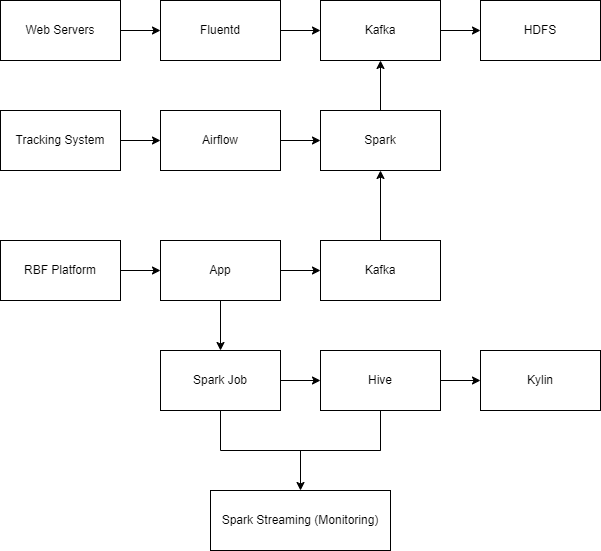

The diagram above was exported from draw.io. Its source (the exported page's mxGraphModel, read from the mxfile embedded in the PNG):
<mxGraphModel dx="1290" dy="522" grid="1" gridSize="10" guides="1" tooltips="1" connect="1" arrows="1" fold="1" page="1" pageScale="1" pageWidth="850" pageHeight="1100" math="0" shadow="0">
  <root>
    <mxCell id="0" />
    <mxCell id="1" parent="0" />
    <mxCell id="UjiHq7J7nqpoxfN4wXvZ-40" value="" style="edgeStyle=orthogonalEdgeStyle;rounded=0;orthogonalLoop=1;jettySize=auto;html=1;" edge="1" parent="1" source="UjiHq7J7nqpoxfN4wXvZ-26" target="UjiHq7J7nqpoxfN4wXvZ-27">
      <mxGeometry relative="1" as="geometry" />
    </mxCell>
    <mxCell id="UjiHq7J7nqpoxfN4wXvZ-26" value="Web Servers" style="rounded=0;whiteSpace=wrap;html=1;" vertex="1" parent="1">
      <mxGeometry x="160" y="70" width="120" height="60" as="geometry" />
    </mxCell>
    <mxCell id="UjiHq7J7nqpoxfN4wXvZ-41" value="" style="edgeStyle=orthogonalEdgeStyle;rounded=0;orthogonalLoop=1;jettySize=auto;html=1;" edge="1" parent="1" source="UjiHq7J7nqpoxfN4wXvZ-27" target="UjiHq7J7nqpoxfN4wXvZ-28">
      <mxGeometry relative="1" as="geometry" />
    </mxCell>
    <mxCell id="UjiHq7J7nqpoxfN4wXvZ-27" value="Fluentd" style="rounded=0;whiteSpace=wrap;html=1;" vertex="1" parent="1">
      <mxGeometry x="320" y="70" width="120" height="60" as="geometry" />
    </mxCell>
    <mxCell id="UjiHq7J7nqpoxfN4wXvZ-42" value="" style="edgeStyle=orthogonalEdgeStyle;rounded=0;orthogonalLoop=1;jettySize=auto;html=1;" edge="1" parent="1" source="UjiHq7J7nqpoxfN4wXvZ-28" target="UjiHq7J7nqpoxfN4wXvZ-38">
      <mxGeometry relative="1" as="geometry" />
    </mxCell>
    <mxCell id="UjiHq7J7nqpoxfN4wXvZ-28" value="Kafka" style="rounded=0;whiteSpace=wrap;html=1;" vertex="1" parent="1">
      <mxGeometry x="480" y="70" width="120" height="60" as="geometry" />
    </mxCell>
    <mxCell id="UjiHq7J7nqpoxfN4wXvZ-44" value="" style="edgeStyle=orthogonalEdgeStyle;rounded=0;orthogonalLoop=1;jettySize=auto;html=1;" edge="1" parent="1" source="UjiHq7J7nqpoxfN4wXvZ-29" target="UjiHq7J7nqpoxfN4wXvZ-30">
      <mxGeometry relative="1" as="geometry" />
    </mxCell>
    <mxCell id="UjiHq7J7nqpoxfN4wXvZ-29" value="Tracking System" style="rounded=0;whiteSpace=wrap;html=1;" vertex="1" parent="1">
      <mxGeometry x="160" y="180" width="120" height="60" as="geometry" />
    </mxCell>
    <mxCell id="UjiHq7J7nqpoxfN4wXvZ-45" value="" style="edgeStyle=orthogonalEdgeStyle;rounded=0;orthogonalLoop=1;jettySize=auto;html=1;" edge="1" parent="1" source="UjiHq7J7nqpoxfN4wXvZ-30" target="UjiHq7J7nqpoxfN4wXvZ-31">
      <mxGeometry relative="1" as="geometry" />
    </mxCell>
    <mxCell id="UjiHq7J7nqpoxfN4wXvZ-30" value="Airflow" style="rounded=0;whiteSpace=wrap;html=1;" vertex="1" parent="1">
      <mxGeometry x="320" y="180" width="120" height="60" as="geometry" />
    </mxCell>
    <mxCell id="UjiHq7J7nqpoxfN4wXvZ-43" value="" style="edgeStyle=orthogonalEdgeStyle;rounded=0;orthogonalLoop=1;jettySize=auto;html=1;" edge="1" parent="1" source="UjiHq7J7nqpoxfN4wXvZ-31" target="UjiHq7J7nqpoxfN4wXvZ-28">
      <mxGeometry relative="1" as="geometry" />
    </mxCell>
    <mxCell id="UjiHq7J7nqpoxfN4wXvZ-31" value="Spark" style="rounded=0;whiteSpace=wrap;html=1;" vertex="1" parent="1">
      <mxGeometry x="480" y="180" width="120" height="60" as="geometry" />
    </mxCell>
    <mxCell id="UjiHq7J7nqpoxfN4wXvZ-46" value="" style="edgeStyle=orthogonalEdgeStyle;rounded=0;orthogonalLoop=1;jettySize=auto;html=1;" edge="1" parent="1" source="UjiHq7J7nqpoxfN4wXvZ-32" target="UjiHq7J7nqpoxfN4wXvZ-33">
      <mxGeometry relative="1" as="geometry" />
    </mxCell>
    <mxCell id="UjiHq7J7nqpoxfN4wXvZ-32" value="RBF Platform" style="rounded=0;whiteSpace=wrap;html=1;" vertex="1" parent="1">
      <mxGeometry x="160" y="310" width="120" height="60" as="geometry" />
    </mxCell>
    <mxCell id="UjiHq7J7nqpoxfN4wXvZ-47" value="" style="edgeStyle=orthogonalEdgeStyle;rounded=0;orthogonalLoop=1;jettySize=auto;html=1;" edge="1" parent="1" source="UjiHq7J7nqpoxfN4wXvZ-33" target="UjiHq7J7nqpoxfN4wXvZ-34">
      <mxGeometry relative="1" as="geometry" />
    </mxCell>
    <mxCell id="UjiHq7J7nqpoxfN4wXvZ-48" value="" style="edgeStyle=orthogonalEdgeStyle;rounded=0;orthogonalLoop=1;jettySize=auto;html=1;" edge="1" parent="1" source="UjiHq7J7nqpoxfN4wXvZ-33" target="UjiHq7J7nqpoxfN4wXvZ-35">
      <mxGeometry relative="1" as="geometry" />
    </mxCell>
    <mxCell id="UjiHq7J7nqpoxfN4wXvZ-33" value="App" style="rounded=0;whiteSpace=wrap;html=1;" vertex="1" parent="1">
      <mxGeometry x="320" y="310" width="120" height="60" as="geometry" />
    </mxCell>
    <mxCell id="UjiHq7J7nqpoxfN4wXvZ-55" value="" style="edgeStyle=orthogonalEdgeStyle;rounded=0;orthogonalLoop=1;jettySize=auto;html=1;" edge="1" parent="1" source="UjiHq7J7nqpoxfN4wXvZ-34" target="UjiHq7J7nqpoxfN4wXvZ-31">
      <mxGeometry relative="1" as="geometry" />
    </mxCell>
    <mxCell id="UjiHq7J7nqpoxfN4wXvZ-34" value="Kafka" style="rounded=0;whiteSpace=wrap;html=1;" vertex="1" parent="1">
      <mxGeometry x="480" y="310" width="120" height="60" as="geometry" />
    </mxCell>
    <mxCell id="UjiHq7J7nqpoxfN4wXvZ-49" value="" style="edgeStyle=orthogonalEdgeStyle;rounded=0;orthogonalLoop=1;jettySize=auto;html=1;" edge="1" parent="1" source="UjiHq7J7nqpoxfN4wXvZ-35" target="UjiHq7J7nqpoxfN4wXvZ-36">
      <mxGeometry relative="1" as="geometry" />
    </mxCell>
    <mxCell id="UjiHq7J7nqpoxfN4wXvZ-35" value="Spark Job" style="rounded=0;whiteSpace=wrap;html=1;" vertex="1" parent="1">
      <mxGeometry x="320" y="420" width="120" height="60" as="geometry" />
    </mxCell>
    <mxCell id="UjiHq7J7nqpoxfN4wXvZ-50" value="" style="edgeStyle=orthogonalEdgeStyle;rounded=0;orthogonalLoop=1;jettySize=auto;html=1;" edge="1" parent="1" source="UjiHq7J7nqpoxfN4wXvZ-36" target="UjiHq7J7nqpoxfN4wXvZ-39">
      <mxGeometry relative="1" as="geometry" />
    </mxCell>
    <mxCell id="UjiHq7J7nqpoxfN4wXvZ-36" value="Hive" style="rounded=0;whiteSpace=wrap;html=1;" vertex="1" parent="1">
      <mxGeometry x="480" y="420" width="120" height="60" as="geometry" />
    </mxCell>
    <mxCell id="UjiHq7J7nqpoxfN4wXvZ-37" value="Spark Streaming (Monitoring)" style="rounded=0;whiteSpace=wrap;html=1;" vertex="1" parent="1">
      <mxGeometry x="370" y="560" width="180" height="60" as="geometry" />
    </mxCell>
    <mxCell id="UjiHq7J7nqpoxfN4wXvZ-38" value="HDFS" style="rounded=0;whiteSpace=wrap;html=1;" vertex="1" parent="1">
      <mxGeometry x="640" y="70" width="120" height="60" as="geometry" />
    </mxCell>
    <mxCell id="UjiHq7J7nqpoxfN4wXvZ-39" value="Kylin" style="rounded=0;whiteSpace=wrap;html=1;" vertex="1" parent="1">
      <mxGeometry x="640" y="420" width="120" height="60" as="geometry" />
    </mxCell>
    <mxCell id="UjiHq7J7nqpoxfN4wXvZ-51" value="" style="endArrow=none;html=1;rounded=0;exitX=0.5;exitY=1;exitDx=0;exitDy=0;" edge="1" parent="1" source="UjiHq7J7nqpoxfN4wXvZ-35">
      <mxGeometry width="50" height="50" relative="1" as="geometry">
        <mxPoint x="400" y="480" as="sourcePoint" />
        <mxPoint x="380" y="520" as="targetPoint" />
      </mxGeometry>
    </mxCell>
    <mxCell id="UjiHq7J7nqpoxfN4wXvZ-52" value="" style="endArrow=none;html=1;rounded=0;" edge="1" parent="1">
      <mxGeometry width="50" height="50" relative="1" as="geometry">
        <mxPoint x="540" y="520" as="sourcePoint" />
        <mxPoint x="540" y="520" as="targetPoint" />
        <Array as="points">
          <mxPoint x="540" y="480" />
        </Array>
      </mxGeometry>
    </mxCell>
    <mxCell id="UjiHq7J7nqpoxfN4wXvZ-53" value="" style="endArrow=none;html=1;rounded=0;" edge="1" parent="1">
      <mxGeometry width="50" height="50" relative="1" as="geometry">
        <mxPoint x="380" y="520" as="sourcePoint" />
        <mxPoint x="540" y="520" as="targetPoint" />
      </mxGeometry>
    </mxCell>
    <mxCell id="UjiHq7J7nqpoxfN4wXvZ-54" value="" style="endArrow=classic;html=1;rounded=0;entryX=0.5;entryY=0;entryDx=0;entryDy=0;" edge="1" parent="1" target="UjiHq7J7nqpoxfN4wXvZ-37">
      <mxGeometry width="50" height="50" relative="1" as="geometry">
        <mxPoint x="460" y="520" as="sourcePoint" />
        <mxPoint x="450" y="430" as="targetPoint" />
      </mxGeometry>
    </mxCell>
  </root>
</mxGraphModel>